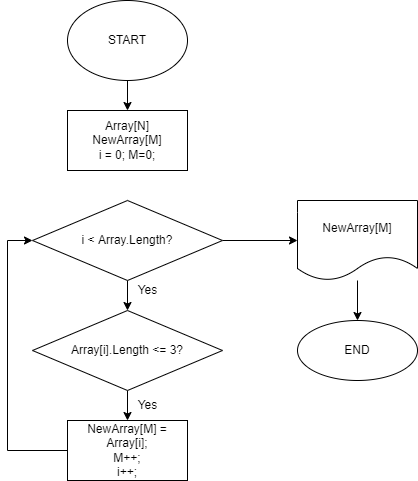

The diagram above was exported from draw.io. Its source (the exported page's mxGraphModel, read from the mxfile embedded in the PNG):
<mxGraphModel dx="1422" dy="832" grid="1" gridSize="10" guides="1" tooltips="1" connect="1" arrows="1" fold="1" page="1" pageScale="1" pageWidth="827" pageHeight="1169" math="0" shadow="0">
  <root>
    <mxCell id="WIyWlLk6GJQsqaUBKTNV-0" />
    <mxCell id="WIyWlLk6GJQsqaUBKTNV-1" parent="WIyWlLk6GJQsqaUBKTNV-0" />
    <mxCell id="EdX5htOgj4CMFmNyoZDW-0" value="Array[N]&lt;br&gt;NewArray[M]&lt;br&gt;i = 0; M=0;" style="rounded=0;whiteSpace=wrap;html=1;" vertex="1" parent="WIyWlLk6GJQsqaUBKTNV-1">
      <mxGeometry x="80" y="120" width="120" height="60" as="geometry" />
    </mxCell>
    <mxCell id="EdX5htOgj4CMFmNyoZDW-2" value="" style="edgeStyle=orthogonalEdgeStyle;rounded=0;orthogonalLoop=1;jettySize=auto;html=1;" edge="1" parent="WIyWlLk6GJQsqaUBKTNV-1" source="EdX5htOgj4CMFmNyoZDW-1" target="EdX5htOgj4CMFmNyoZDW-0">
      <mxGeometry relative="1" as="geometry" />
    </mxCell>
    <mxCell id="EdX5htOgj4CMFmNyoZDW-1" value="START" style="ellipse;whiteSpace=wrap;html=1;" vertex="1" parent="WIyWlLk6GJQsqaUBKTNV-1">
      <mxGeometry x="80" y="10" width="120" height="80" as="geometry" />
    </mxCell>
    <mxCell id="EdX5htOgj4CMFmNyoZDW-5" value="" style="edgeStyle=orthogonalEdgeStyle;rounded=0;orthogonalLoop=1;jettySize=auto;html=1;" edge="1" parent="WIyWlLk6GJQsqaUBKTNV-1" source="EdX5htOgj4CMFmNyoZDW-3" target="EdX5htOgj4CMFmNyoZDW-4">
      <mxGeometry relative="1" as="geometry" />
    </mxCell>
    <mxCell id="EdX5htOgj4CMFmNyoZDW-12" value="" style="edgeStyle=orthogonalEdgeStyle;rounded=0;orthogonalLoop=1;jettySize=auto;html=1;" edge="1" parent="WIyWlLk6GJQsqaUBKTNV-1" source="EdX5htOgj4CMFmNyoZDW-3" target="EdX5htOgj4CMFmNyoZDW-11">
      <mxGeometry relative="1" as="geometry" />
    </mxCell>
    <mxCell id="EdX5htOgj4CMFmNyoZDW-3" value="i &amp;lt; Array.Length?" style="rhombus;whiteSpace=wrap;html=1;" vertex="1" parent="WIyWlLk6GJQsqaUBKTNV-1">
      <mxGeometry x="45" y="210" width="190" height="80" as="geometry" />
    </mxCell>
    <mxCell id="EdX5htOgj4CMFmNyoZDW-7" value="" style="edgeStyle=orthogonalEdgeStyle;rounded=0;orthogonalLoop=1;jettySize=auto;html=1;" edge="1" parent="WIyWlLk6GJQsqaUBKTNV-1" source="EdX5htOgj4CMFmNyoZDW-4" target="EdX5htOgj4CMFmNyoZDW-6">
      <mxGeometry relative="1" as="geometry" />
    </mxCell>
    <mxCell id="EdX5htOgj4CMFmNyoZDW-4" value="Array[i].Length &amp;lt;= 3?" style="rhombus;whiteSpace=wrap;html=1;" vertex="1" parent="WIyWlLk6GJQsqaUBKTNV-1">
      <mxGeometry x="45" y="320" width="190" height="80" as="geometry" />
    </mxCell>
    <mxCell id="EdX5htOgj4CMFmNyoZDW-8" style="edgeStyle=orthogonalEdgeStyle;rounded=0;orthogonalLoop=1;jettySize=auto;html=1;entryX=0;entryY=0.5;entryDx=0;entryDy=0;" edge="1" parent="WIyWlLk6GJQsqaUBKTNV-1" source="EdX5htOgj4CMFmNyoZDW-6" target="EdX5htOgj4CMFmNyoZDW-3">
      <mxGeometry relative="1" as="geometry">
        <Array as="points">
          <mxPoint x="20" y="460" />
          <mxPoint x="20" y="250" />
        </Array>
      </mxGeometry>
    </mxCell>
    <mxCell id="EdX5htOgj4CMFmNyoZDW-6" value="NewArray[M] = Array[i];&lt;br&gt;M++;&lt;br&gt;i++;" style="whiteSpace=wrap;html=1;" vertex="1" parent="WIyWlLk6GJQsqaUBKTNV-1">
      <mxGeometry x="80" y="430" width="120" height="60" as="geometry" />
    </mxCell>
    <mxCell id="EdX5htOgj4CMFmNyoZDW-9" value="Yes" style="text;html=1;align=center;verticalAlign=middle;resizable=0;points=[];autosize=1;strokeColor=none;fillColor=none;" vertex="1" parent="WIyWlLk6GJQsqaUBKTNV-1">
      <mxGeometry x="140" y="285" width="40" height="30" as="geometry" />
    </mxCell>
    <mxCell id="EdX5htOgj4CMFmNyoZDW-10" value="Yes" style="text;html=1;align=center;verticalAlign=middle;resizable=0;points=[];autosize=1;strokeColor=none;fillColor=none;" vertex="1" parent="WIyWlLk6GJQsqaUBKTNV-1">
      <mxGeometry x="140" y="400" width="40" height="30" as="geometry" />
    </mxCell>
    <mxCell id="EdX5htOgj4CMFmNyoZDW-14" value="" style="edgeStyle=orthogonalEdgeStyle;rounded=0;orthogonalLoop=1;jettySize=auto;html=1;" edge="1" parent="WIyWlLk6GJQsqaUBKTNV-1" source="EdX5htOgj4CMFmNyoZDW-11" target="EdX5htOgj4CMFmNyoZDW-13">
      <mxGeometry relative="1" as="geometry" />
    </mxCell>
    <mxCell id="EdX5htOgj4CMFmNyoZDW-11" value="NewArray[M]" style="shape=document;whiteSpace=wrap;html=1;boundedLbl=1;" vertex="1" parent="WIyWlLk6GJQsqaUBKTNV-1">
      <mxGeometry x="310" y="210" width="120" height="80" as="geometry" />
    </mxCell>
    <mxCell id="EdX5htOgj4CMFmNyoZDW-13" value="END" style="ellipse;whiteSpace=wrap;html=1;" vertex="1" parent="WIyWlLk6GJQsqaUBKTNV-1">
      <mxGeometry x="310" y="330" width="120" height="60" as="geometry" />
    </mxCell>
  </root>
</mxGraphModel>